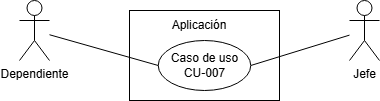

The diagram above was exported from draw.io. Its source (the exported page's mxGraphModel, read from the mxfile embedded in the PNG):
<mxGraphModel dx="454" dy="281" grid="1" gridSize="10" guides="1" tooltips="1" connect="1" arrows="1" fold="1" page="1" pageScale="1" pageWidth="827" pageHeight="1169" math="0" shadow="0">
  <root>
    <mxCell id="0" />
    <mxCell id="1" parent="0" />
    <mxCell id="NVTNdkGkB-vCj3egf-Wj-7" value="" style="rounded=0;whiteSpace=wrap;html=1;" vertex="1" parent="1">
      <mxGeometry x="420" y="210" width="150" height="90" as="geometry" />
    </mxCell>
    <mxCell id="NVTNdkGkB-vCj3egf-Wj-1" value="Dependiente&lt;div&gt;&lt;br&gt;&lt;/div&gt;" style="shape=umlActor;verticalLabelPosition=bottom;verticalAlign=top;html=1;outlineConnect=0;" vertex="1" parent="1">
      <mxGeometry x="310" y="200" width="30" height="60" as="geometry" />
    </mxCell>
    <mxCell id="NVTNdkGkB-vCj3egf-Wj-11" style="rounded=0;orthogonalLoop=1;jettySize=auto;html=1;entryX=1;entryY=0.5;entryDx=0;entryDy=0;strokeColor=default;endArrow=none;endFill=0;" edge="1" parent="1" source="NVTNdkGkB-vCj3egf-Wj-4" target="NVTNdkGkB-vCj3egf-Wj-10">
      <mxGeometry relative="1" as="geometry" />
    </mxCell>
    <mxCell id="NVTNdkGkB-vCj3egf-Wj-4" value="Jefe" style="shape=umlActor;verticalLabelPosition=bottom;verticalAlign=top;html=1;outlineConnect=0;" vertex="1" parent="1">
      <mxGeometry x="640" y="200" width="30" height="60" as="geometry" />
    </mxCell>
    <mxCell id="NVTNdkGkB-vCj3egf-Wj-8" value="Aplicación" style="text;html=1;align=center;verticalAlign=middle;whiteSpace=wrap;rounded=0;" vertex="1" parent="1">
      <mxGeometry x="460" y="210" width="60" height="30" as="geometry" />
    </mxCell>
    <mxCell id="NVTNdkGkB-vCj3egf-Wj-10" value="Caso de uso&lt;div&gt;CU-007&lt;/div&gt;" style="ellipse;whiteSpace=wrap;html=1;" vertex="1" parent="1">
      <mxGeometry x="448.75" y="240" width="92.5" height="50" as="geometry" />
    </mxCell>
    <mxCell id="NVTNdkGkB-vCj3egf-Wj-13" style="rounded=0;orthogonalLoop=1;jettySize=auto;html=1;strokeColor=default;endArrow=none;endFill=0;entryX=0;entryY=0.5;entryDx=0;entryDy=0;" edge="1" parent="1" source="NVTNdkGkB-vCj3egf-Wj-1" target="NVTNdkGkB-vCj3egf-Wj-10">
      <mxGeometry relative="1" as="geometry">
        <mxPoint x="650" y="230" as="sourcePoint" />
        <mxPoint x="450" y="257" as="targetPoint" />
      </mxGeometry>
    </mxCell>
  </root>
</mxGraphModel>